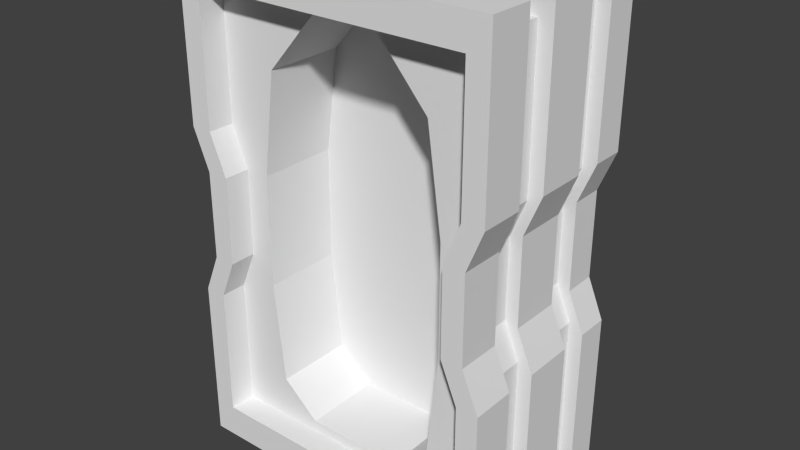 # Source: slot_sam.blend  (saved by Blender 2.69.0; exported with 4.5.12 LTS)
import bpy
from mathutils import Matrix  # noqa: F401  (used for matrix-valued properties, if any)

bpy.ops.wm.read_factory_settings(use_empty=True)
scene = bpy.context.scene
scene.name = 'Scene'

# ---- collections
col_collection_1 = bpy.data.collections.new('Collection 1'); scene.collection.children.link(col_collection_1)

# ---- materials (node trees are filled in below, after node groups)
mat_material = bpy.data.materials.new('Material')
mat_material.alpha_threshold = 0.0
mat_material.use_transparent_shadow = False
mat_material.roughness = 0.5
mat_material.specular_intensity = 0.0
mat_material.line_color = (0.0, 0.0, 0.0, 1.0)

# ---- material node trees

# ---- world
world_world = bpy.data.worlds.new('World'); scene.world = world_world
world_world.color = (0.05088, 0.05088, 0.05088)
world_world.use_sun_shadow = False
world_world.sun_shadow_jitter_overblur = 0.0
world_world.cycles.sampling_method = 'MANUAL'
world_world.cycles.sample_map_resolution = 256

# ---- meshes
me_cube = bpy.data.meshes.new('Cube')
me_cube.from_pydata([(0.9866, 0.5894, -1.788), (0.9866, -0.5894, -1.788), (0.8528, -0.5894, 1.25), (0.8528, 0.5894, 1.25), (0.9866, 0.5894, 1.25), (0.9866, -0.5894, 1.25), (0.8528, -0.5894, -1.788), (0.8528, 0.5894, -1.788), (0.8528, 0.5894, -1.583), (0.9866, 0.5894, -1.583), (0.8528, -0.5894, -1.583), (0.9866, -0.5894, -1.583), (0.8528, 0.5894, 1.056), (0.9866, 0.5894, 1.056), (0.9866, -0.5894, 1.056), (0.8528, -0.5894, 1.056), (0.8528, -0.4259, -1.583), (0.8528, -0.4259, 1.056), (0.7508, 0.5894, 0.001296), (0.8846, 0.5894, 0.001296), (0.8846, -0.5894, 0.001296), (0.7508, -0.5894, 0.001296), (0.7508, -0.4259, 0.001296), (0.7508, 0.5894, -0.5356), (0.8846, 0.5894, -0.5356), (0.8846, -0.5894, -0.5356), (0.7508, -0.5894, -0.5356), (0.7508, -0.4259, -0.5356), (0.8528, 0.5894, 0.2504), (0.9866, 0.5894, 0.2504), (0.9866, -0.5894, 0.2504), (0.8528, -0.5894, 0.2504), (0.8528, -0.4259, 0.2504), (0.8528, 0.5894, -0.7788), (0.9866, 0.5894, -0.7788), (0.9866, -0.5894, -0.7788), (0.8528, -0.5894, -0.7788), (0.8528, -0.4259, -0.7788), (-0.9866, 0.5894, -1.788), (-0.9866, -0.5894, -1.788), (-0.8528, -0.5894, 1.25), (-0.8528, 0.5894, 1.25), (-0.9866, 0.5894, 1.25), (-0.9866, -0.5894, 1.25), (-0.8528, -0.5894, -1.788), (-0.8528, 0.5894, -1.788), (-1.764e-07, 0.5894, -1.788), (0.0, -0.5894, -1.788), (-2.352e-07, 0.5894, 1.25), (5.292e-07, -0.5894, 1.25), (-0.8528, 0.5894, -1.583), (-0.9866, 0.5894, -1.583), (-0.8528, -0.5894, -1.583), (-0.9866, -0.5894, -1.583), (2.131e-08, -0.5894, -1.583), (-1.788e-07, 0.5894, -1.583), (-0.8528, 0.5894, 1.056), (-0.9866, 0.5894, 1.056), (-0.9866, -0.5894, 1.056), (-2.334e-07, 0.5894, 1.056), (-0.8528, -0.5894, 1.056), (5.132e-07, -0.5894, 1.056), (-0.8528, -0.4259, -1.583), (0.0, -0.4259, -1.583), (-0.8528, -0.4259, 1.056), (0.0, -0.4259, 1.056), (-0.7508, 0.5894, 0.001296), (-0.8846, 0.5894, 0.001296), (-0.8846, -0.5894, 0.001296), (0.0, 0.5894, 0.001296), (-0.7508, -0.5894, 0.001296), (-0.7508, -0.4259, 0.001296), (-0.7508, 0.5894, -0.5356), (-0.8846, 0.5894, -0.5356), (-0.8846, -0.5894, -0.5356), (0.0, 0.5894, -0.5356), (-0.7508, -0.5894, -0.5356), (-0.7508, -0.4259, -0.5356), (-0.8528, 0.5894, 0.2504), (-0.9866, 0.5894, 0.2504), (-0.9866, -0.5894, 0.2504), (0.0, 0.5894, 0.2504), (-0.8528, -0.5894, 0.2504), (-0.8528, -0.4259, 0.2504), (-0.8528, 0.5894, -0.7788), (-0.9866, 0.5894, -0.7788), (-0.9866, -0.5894, -0.7788), (0.0, 0.5894, -0.7788), (-0.8528, -0.5894, -0.7788), (-0.8528, -0.4259, -0.7788), (0.9866, -0.3173, -1.788), (0.8528, -0.3173, 1.25), (0.8528, -0.3173, -1.788), (0.9866, -0.3173, 1.25), (-4.645e-08, -0.3173, -1.788), (3.28e-07, -0.3173, 1.25), (0.9866, -0.3173, -1.583), (0.9866, -0.3173, 1.056), (0.8846, -0.3173, 0.001296), (0.8846, -0.3173, -0.5356), (0.9866, -0.3173, 0.2504), (0.9866, -0.3173, -0.7788), (-0.9866, -0.3173, -1.788), (-0.8528, -0.3173, 1.25), (-0.8528, -0.3173, -1.788), (-0.9866, -0.3173, 1.25), (-0.9866, -0.3173, -1.583), (-0.9866, -0.3173, 1.056), (-0.8846, -0.3173, 0.001296), (-0.8846, -0.3173, -0.5356), (-0.9866, -0.3173, 0.2504), (-0.9866, -0.3173, -0.7788), (0.8528, -0.1151, -1.788), (-7.669e-08, -0.1151, -1.788), (-0.8528, -0.1151, -1.788), (0.9866, -0.1151, -1.788), (0.8528, -0.1151, 1.25), (0.9866, -0.1151, 1.25), (1.969e-07, -0.1151, 1.25), (0.9866, -0.1151, -1.583), (0.9866, -0.1151, 1.056), (0.8846, -0.1151, 0.001296), (0.8846, -0.1151, -0.5356), (0.9866, -0.1151, 0.2504), (0.9866, -0.1151, -0.7788), (-0.9866, -0.1151, -1.788), (-0.8528, -0.1151, 1.25), (-0.9866, -0.1151, 1.25), (-0.9866, -0.1151, -1.583), (-0.9866, -0.1151, 1.056), (-0.8846, -0.1151, 0.001296), (-0.8846, -0.1151, -0.5356), (-0.9866, -0.1151, 0.2504), (-0.9866, -0.1151, -0.7788), (0.8528, 0.2051, -1.788), (-1.22e-07, 0.2051, -1.788), (-0.8528, 0.2051, -1.788), (0.9866, 0.2051, -1.788), (0.8528, 0.2051, 1.25), (0.9866, 0.2051, 1.25), (4.794e-10, 0.2051, 1.25), (0.9866, 0.2051, -1.583), (0.9866, 0.2051, 1.056), (0.8846, 0.2051, 0.001296), (0.8846, 0.2051, -0.5356), (0.9866, 0.2051, 0.2504), (0.9866, 0.2051, -0.7788), (-0.9866, 0.2051, -1.788), (-0.8528, 0.2051, 1.25), (-0.9866, 0.2051, 1.25), (-0.9866, 0.2051, -1.583), (-0.9866, 0.2051, 1.056), (-0.8846, 0.2051, 0.001296), (-0.8846, 0.2051, -0.5356), (-0.9866, 0.2051, 0.2504), (-0.9866, 0.2051, -0.7788), (0.8528, 0.3831, -1.788), (-1.456e-07, 0.3831, -1.788), (-0.8528, 0.3831, -1.788), (0.9866, 0.3831, -1.788), (0.8528, 0.3831, 1.25), (0.9866, 0.3831, 1.25), (-1.017e-07, 0.3831, 1.25), (0.9866, 0.3831, -1.583), (0.9866, 0.3831, 1.056), (0.8846, 0.3831, 0.001296), (0.8846, 0.3831, -0.5356), (0.9866, 0.3831, 0.2504), (0.9866, 0.3831, -0.7788), (-0.9866, 0.3831, -1.788), (-0.8528, 0.3831, 1.25), (-0.9866, 0.3831, 1.25), (-0.9866, 0.3831, -1.583), (-0.9866, 0.3831, 1.056), (-0.8846, 0.3831, 0.001296), (-0.8846, 0.3831, -0.5356), (-0.9866, 0.3831, 0.2504), (-0.9866, 0.3831, -0.7788), (0.8991, -0.3167, -1.653), (0.7772, -0.3167, 1.116), (0.7772, -0.3167, -1.653), (0.8991, -0.3167, 1.116), (-4.15e-08, -0.3167, -1.653), (2.997e-07, -0.3167, 1.116), (0.8991, -0.3167, -1.467), (0.8991, -0.3167, 0.9391), (0.8062, -0.3167, -0.02246), (0.8062, -0.3167, -0.5118), (0.8991, -0.3167, 0.2046), (0.8991, -0.3167, -0.7334), (-0.8991, -0.3167, -1.653), (-0.7772, -0.3167, 1.116), (-0.7772, -0.3167, -1.653), (-0.8991, -0.3167, 1.116), (-0.8991, -0.3167, -1.467), (-0.8991, -0.3167, 0.9391), (-0.8062, -0.3167, -0.02246), (-0.8062, -0.3167, -0.5118), (-0.8991, -0.3167, 0.2046), (-0.8991, -0.3167, -0.7334), (0.7772, -0.1157, -1.653), (-6.907e-08, -0.1157, -1.653), (-0.7772, -0.1157, -1.653), (0.8991, -0.1157, -1.653), (0.7772, -0.1157, 1.116), (0.8991, -0.1157, 1.116), (1.803e-07, -0.1157, 1.116), (0.8991, -0.1157, -1.467), (0.8991, -0.1157, 0.9391), (0.8062, -0.1157, -0.02246), (0.8062, -0.1157, -0.5118), (0.8991, -0.1157, 0.2046), (0.8991, -0.1157, -0.7334), (-0.8991, -0.1157, -1.653), (-0.7772, -0.1157, 1.116), (-0.8991, -0.1157, 1.116), (-0.8991, -0.1157, -1.467), (-0.8991, -0.1157, 0.9391), (-0.8062, -0.1157, -0.02246), (-0.8062, -0.1157, -0.5118), (-0.8991, -0.1157, 0.2046), (-0.8991, -0.1157, -0.7334), (0.7773, 0.2051, -1.653), (-1.146e-07, 0.2051, -1.653), (-0.7773, 0.2051, -1.653), (0.8993, 0.2051, -1.653), (0.7773, 0.2051, 1.116), (0.8993, 0.2051, 1.116), (-2.932e-09, 0.2051, 1.116), (0.8993, 0.2051, -1.467), (0.8993, 0.2051, 0.9393), (0.8063, 0.2051, -0.02242), (0.8063, 0.2051, -0.5118), (0.8993, 0.2051, 0.2047), (0.8993, 0.2051, -0.7335), (-0.8993, 0.2051, -1.653), (-0.7773, 0.2051, 1.116), (-0.8993, 0.2051, 1.116), (-0.8993, 0.2051, -1.467), (-0.8993, 0.2051, 0.9393), (-0.8063, 0.2051, -0.02242), (-0.8063, 0.2051, -0.5118), (-0.8993, 0.2051, 0.2047), (-0.8993, 0.2051, -0.7335), (0.7773, 0.3831, -1.653), (-1.361e-07, 0.3831, -1.653), (-0.7773, 0.3831, -1.653), (0.8993, 0.3831, -1.653), (0.7773, 0.3831, 1.116), (0.8993, 0.3831, 1.116), (-9.603e-08, 0.3831, 1.116), (0.8993, 0.3831, -1.467), (0.8993, 0.3831, 0.9393), (0.8063, 0.3831, -0.02242), (0.8063, 0.3831, -0.5118), (0.8993, 0.3831, 0.2047), (0.8993, 0.3831, -0.7335), (-0.8993, 0.3831, -1.653), (-0.7773, 0.3831, 1.116), (-0.8993, 0.3831, 1.116), (-0.8993, 0.3831, -1.467), (-0.8993, 0.3831, 0.9393), (-0.8063, 0.3831, -0.02242), (-0.8063, 0.3831, -0.5118), (-0.8993, 0.3831, 0.2047), (-0.8993, 0.3831, -0.7335), (0.5713, -0.4259, -1.583), (0.554, -0.4259, 1.056), (0.6123, -0.4259, 0.001296), (0.6118, -0.4259, -0.6917), (0.5236, -0.4259, 0.6322), (0.5414, -0.4259, -1.318), (-0.5629, -0.4259, -1.583), (-0.5461, -0.4259, 1.056), (-0.5999, -0.4259, 0.001296), (-0.5996, -0.4259, -0.6917), (-0.5159, -0.4259, 0.6322), (-0.5333, -0.4259, -1.318), (0.3117, -0.4259, -1.515), (-0.3033, -0.4259, -1.515), (0.2037, -0.4259, 0.997), (-0.1959, -0.4259, 0.997), (0.004229, -0.4259, -1.515), (0.003887, -0.4259, 0.997), (2.262e-18, 0.07111, 0.001296), (0.0001139, 0.07111, -0.6917), (0.000144, 0.07111, 0.6322), (0.0004026, 0.07111, -1.318), (0.6123, 0.07111, 0.001296), (0.6118, 0.07111, -0.6917), (0.5236, 0.07111, 0.6322), (0.5414, 0.07111, -1.318), (-0.5999, 0.07111, 0.001296), (-0.5996, 0.07111, -0.6917), (-0.5159, 0.07111, 0.6322), (-0.5333, 0.07111, -1.318), (0.3117, 0.07111, -1.515), (-0.3033, 0.07111, -1.515), (0.2037, 0.07111, 0.997), (-0.1959, 0.07111, 0.997), (0.004229, 0.07111, -1.515), (0.003887, 0.07111, 0.997)], [], [(34, 9, 8, 33), (9, 0, 7, 8), (97, 93, 5, 14), (14, 5, 2, 15), (93, 91, 2, 5), (90, 1, 6, 92), (92, 6, 47, 94), (91, 95, 49, 2), (15, 2, 49, 61), (8, 7, 46, 55), (90, 96, 11, 1), (1, 11, 10, 6), (6, 10, 54, 47), (33, 8, 55, 87), (4, 13, 12, 3), (100, 97, 14, 30), (30, 14, 15, 31), (15, 61, 65, 267, 17), (3, 12, 59, 48), (267, 65, 283, 280), (31, 15, 17, 32), (54, 10, 16, 266, 63), (29, 19, 18, 28), (28, 18, 69, 81), (99, 98, 20, 25), (25, 20, 21, 26), (269, 268, 288, 289), (26, 21, 22, 27), (19, 24, 23, 18), (18, 23, 75, 69), (101, 99, 25, 35), (35, 25, 26, 36), (278, 271, 291, 296), (36, 26, 27, 37), (98, 100, 30, 20), (20, 30, 31, 21), (283, 281, 299, 301), (21, 31, 32, 22), (13, 29, 28, 12), (12, 28, 81, 59), (24, 34, 33, 23), (23, 33, 87, 75), (96, 101, 35, 11), (11, 35, 36, 10), (266, 278, 282, 63), (10, 36, 37, 16), (85, 84, 50, 51), (51, 50, 45, 38), (107, 58, 43, 105), (58, 60, 40, 43), (105, 43, 40, 103), (102, 104, 44, 39), (104, 94, 47, 44), (103, 40, 49, 95), (60, 61, 49, 40), (50, 55, 46, 45), (102, 39, 53, 106), (39, 44, 52, 53), (44, 47, 54, 52), (84, 87, 55, 50), (42, 41, 56, 57), (110, 80, 58, 107), (80, 82, 60, 58), (60, 64, 273, 65, 61), (41, 48, 59, 56), (273, 281, 283, 65), (82, 83, 64, 60), (54, 63, 272, 62, 52), (79, 78, 66, 67), (78, 81, 69, 66), (109, 74, 68, 108), (74, 76, 70, 68), (282, 278, 296, 300), (76, 77, 71, 70), (67, 66, 72, 73), (66, 69, 75, 72), (111, 86, 74, 109), (86, 88, 76, 74), (271, 269, 289, 291), (88, 89, 77, 76), (108, 68, 80, 110), (68, 70, 82, 80), (274, 275, 293, 292), (70, 71, 83, 82), (57, 56, 78, 79), (56, 59, 81, 78), (73, 72, 84, 85), (72, 75, 87, 84), (106, 53, 86, 111), (53, 52, 88, 86), (272, 63, 282, 279), (52, 62, 89, 88), (115, 119, 207, 203), (120, 117, 205, 208), (101, 96, 184, 189), (129, 132, 220, 217), (96, 90, 178, 184), (126, 127, 215, 214), (122, 121, 209, 210), (93, 97, 185, 181), (110, 107, 195, 198), (105, 103, 191, 193), (112, 115, 203, 200), (131, 133, 221, 219), (98, 99, 187, 186), (114, 113, 201, 202), (111, 109, 197, 199), (121, 123, 211, 209), (90, 92, 180, 178), (116, 118, 206, 204), (94, 104, 192, 182), (133, 128, 216, 221), (100, 98, 186, 188), (128, 125, 213, 216), (142, 139, 117, 120), (139, 138, 116, 117), (137, 115, 112, 134), (134, 112, 113, 135), (138, 140, 118, 116), (137, 141, 119, 115), (145, 142, 120, 123), (144, 143, 121, 122), (146, 144, 122, 124), (143, 145, 123, 121), (141, 146, 124, 119), (151, 129, 127, 149), (149, 127, 126, 148), (147, 136, 114, 125), (136, 135, 113, 114), (148, 126, 118, 140), (147, 125, 128, 150), (154, 132, 129, 151), (153, 131, 130, 152), (155, 133, 131, 153), (152, 130, 132, 154), (150, 128, 133, 155), (162, 170, 258, 250), (152, 154, 242, 240), (163, 168, 256, 251), (134, 135, 223, 222), (159, 163, 251, 247), (148, 140, 228, 236), (164, 161, 249, 252), (146, 141, 229, 234), (173, 176, 264, 261), (141, 137, 225, 229), (170, 171, 259, 258), (139, 142, 230, 227), (154, 151, 239, 242), (166, 165, 253, 254), (149, 148, 236, 237), (156, 159, 247, 244), (175, 177, 265, 263), (143, 144, 232, 231), (158, 157, 245, 246), (165, 167, 255, 253), (137, 134, 222, 225), (155, 153, 241, 243), (13, 4, 161, 164), (4, 3, 160, 161), (0, 159, 156, 7), (7, 156, 157, 46), (3, 48, 162, 160), (0, 9, 163, 159), (29, 13, 164, 167), (24, 19, 165, 166), (34, 24, 166, 168), (19, 29, 167, 165), (9, 34, 168, 163), (57, 173, 171, 42), (42, 171, 170, 41), (38, 45, 158, 169), (45, 46, 157, 158), (41, 170, 162, 48), (38, 169, 172, 51), (79, 176, 173, 57), (73, 175, 174, 67), (85, 177, 175, 73), (67, 174, 176, 79), (51, 172, 177, 85), (208, 205, 181, 185), (205, 204, 179, 181), (203, 178, 180, 200), (200, 180, 182, 201), (204, 206, 183, 179), (203, 207, 184, 178), (211, 208, 185, 188), (210, 209, 186, 187), (212, 210, 187, 189), (209, 211, 188, 186), (207, 212, 189, 184), (217, 195, 193, 215), (215, 193, 191, 214), (213, 202, 192, 190), (202, 201, 182, 192), (214, 191, 183, 206), (213, 190, 194, 216), (220, 198, 195, 217), (219, 197, 196, 218), (221, 199, 197, 219), (218, 196, 198, 220), (216, 194, 199, 221), (103, 95, 183, 191), (119, 124, 212, 207), (108, 110, 198, 196), (92, 94, 182, 180), (118, 126, 214, 206), (99, 101, 189, 187), (132, 130, 218, 220), (104, 102, 190, 192), (113, 112, 200, 201), (109, 108, 196, 197), (91, 93, 181, 179), (124, 122, 210, 212), (125, 114, 202, 213), (97, 100, 188, 185), (130, 131, 219, 218), (117, 116, 204, 205), (107, 105, 193, 195), (123, 120, 208, 211), (102, 106, 194, 190), (106, 111, 199, 194), (95, 91, 179, 183), (127, 129, 217, 215), (252, 249, 227, 230), (249, 248, 226, 227), (247, 225, 222, 244), (244, 222, 223, 245), (248, 250, 228, 226), (247, 251, 229, 225), (255, 252, 230, 233), (254, 253, 231, 232), (256, 254, 232, 234), (253, 255, 233, 231), (251, 256, 234, 229), (261, 239, 237, 259), (259, 237, 236, 258), (257, 246, 224, 235), (246, 245, 223, 224), (258, 236, 228, 250), (257, 235, 238, 260), (264, 242, 239, 261), (263, 241, 240, 262), (265, 243, 241, 263), (262, 240, 242, 264), (260, 238, 243, 265), (144, 146, 234, 232), (176, 174, 262, 264), (157, 156, 244, 245), (136, 147, 235, 224), (153, 152, 240, 241), (138, 139, 227, 226), (168, 166, 254, 256), (169, 158, 246, 257), (142, 145, 233, 230), (174, 175, 263, 262), (151, 149, 237, 239), (161, 160, 248, 249), (167, 164, 252, 255), (147, 150, 238, 235), (171, 173, 261, 259), (150, 155, 243, 238), (140, 138, 226, 228), (172, 169, 257, 260), (145, 143, 231, 233), (177, 172, 260, 265), (135, 136, 224, 223), (160, 162, 250, 248), (32, 17, 267, 280, 270), (27, 22, 268, 269), (37, 27, 269, 271), (22, 32, 270, 268), (16, 37, 271, 278, 266), (83, 276, 281, 273, 64), (77, 275, 274, 71), (89, 277, 275, 77), (71, 274, 276, 83), (62, 272, 279, 277, 89), (280, 283, 301, 298), (268, 270, 290, 288), (275, 277, 295, 293), (279, 282, 300, 297), (289, 288, 284, 285), (291, 289, 285, 287), (288, 290, 286, 284), (293, 285, 284, 292), (295, 287, 285, 293), (292, 284, 286, 294), (295, 297, 300, 287), (300, 296, 291, 287), (294, 286, 301, 299), (301, 286, 290, 298), (281, 276, 294, 299), (277, 279, 297, 295), (270, 280, 298, 290), (276, 274, 292, 294)])
_uv = me_cube.uv_layers.new(name='UVMap')
_uv.uv.foreach_set('vector', [0.1175, 0.9396, 0.04263, 0.9396, 0.04263, 0.9271, 0.1175, 0.9271, 0.04263, 0.9396, 0.02358, 0.9396, 0.02358, 0.9271, 0.04263, 0.9271, 0.7296, 0.1484, 0.7296, 0.1304, 0.7549, 0.1304, 0.7549, 0.1484, 0.5566, 0.9232, 0.5566, 0.9412, 0.5442, 0.9412, 0.5442, 0.9232, 0.7296, 0.1304, 0.7296, 0.1179, 0.7549, 0.1179, 0.7549, 0.1304, 0.7294, 0.4168, 0.7548, 0.4168, 0.7548, 0.4292, 0.7294, 0.4292, 0.7294, 0.4292, 0.7548, 0.4292, 0.7548, 0.5086, 0.7294, 0.5086, 0.7296, 0.1179, 0.7296, 0.03859, 0.7549, 0.0386, 0.7549, 0.1179, 0.5442, 0.9232, 0.5442, 0.9412, 0.4648, 0.9412, 0.4648, 0.9232, 0.04263, 0.9271, 0.02358, 0.9271, 0.02358, 0.8477, 0.04263, 0.8477, 0.7294, 0.4168, 0.7295, 0.3977, 0.7548, 0.3977, 0.7548, 0.4168, 0.5566, 0.6584, 0.5566, 0.6774, 0.5442, 0.6774, 0.5442, 0.6584, 0.5442, 0.6584, 0.5442, 0.6774, 0.4648, 0.6774, 0.4648, 0.6584, 0.1175, 0.9271, 0.04263, 0.9271, 0.04263, 0.8477, 0.1175, 0.8477, 0.3064, 0.9396, 0.2884, 0.9396, 0.2884, 0.9271, 0.3064, 0.9271, 0.7295, 0.2233, 0.7296, 0.1484, 0.7549, 0.1484, 0.7548, 0.2233, 0.5566, 0.8481, 0.5566, 0.9232, 0.5442, 0.9232, 0.5442, 0.8481, 0.9845, 0.7777, 0.9846, 0.8571, 0.9694, 0.8571, 0.9693, 0.8055, 0.9693, 0.7777, 0.3064, 0.9271, 0.2884, 0.9271, 0.2884, 0.8477, 0.3064, 0.8477, 0.1475, 0.4988, 0.09592, 0.4988, 0.09628, 0.4933, 0.1149, 0.4933, 0.9845, 0.7027, 0.9845, 0.7777, 0.9693, 0.7777, 0.9693, 0.7027, 0.9844, 0.4488, 0.9844, 0.5282, 0.9692, 0.5282, 0.9692, 0.502, 0.9692, 0.4488, 0.2134, 0.9396, 0.1902, 0.9301, 0.1902, 0.9176, 0.2134, 0.9271, 0.2134, 0.9271, 0.1902, 0.9176, 0.1902, 0.8477, 0.2134, 0.8477, 0.7295, 0.2983, 0.7295, 0.2484, 0.7548, 0.2484, 0.7548, 0.2983, 0.5471, 0.775, 0.5471, 0.8249, 0.5347, 0.8249, 0.5347, 0.775, 0.6622, 0.2215, 0.6622, 0.157, 0.7084, 0.157, 0.7084, 0.2215, 0.9845, 0.6277, 0.9845, 0.6776, 0.9693, 0.6776, 0.9693, 0.6277, 0.1902, 0.9301, 0.1402, 0.9301, 0.1402, 0.9176, 0.1902, 0.9176, 0.1902, 0.9176, 0.1402, 0.9176, 0.1402, 0.8477, 0.1902, 0.8477, 0.7295, 0.3229, 0.7295, 0.2983, 0.7548, 0.2983, 0.7548, 0.3229, 0.5566, 0.7523, 0.5471, 0.775, 0.5347, 0.775, 0.5442, 0.7523, 0.6622, 0.3083, 0.6622, 0.2802, 0.7084, 0.2802, 0.7084, 0.3083, 0.9845, 0.6031, 0.9845, 0.6277, 0.9693, 0.6277, 0.9692, 0.6031, 0.7295, 0.2484, 0.7295, 0.2233, 0.7548, 0.2233, 0.7548, 0.2484, 0.5471, 0.8249, 0.5566, 0.8481, 0.5442, 0.8481, 0.5347, 0.8249, 0.6622, 0.64, 0.6622, 0.6214, 0.7084, 0.6214, 0.7084, 0.64, 0.9845, 0.6776, 0.9845, 0.7027, 0.9693, 0.7027, 0.9693, 0.6776, 0.2884, 0.9396, 0.2134, 0.9396, 0.2134, 0.9271, 0.2884, 0.9271, 0.2884, 0.9271, 0.2134, 0.9271, 0.2134, 0.8477, 0.2884, 0.8477, 0.1402, 0.9301, 0.1175, 0.9396, 0.1175, 0.9271, 0.1402, 0.9176, 0.1402, 0.9176, 0.1175, 0.9271, 0.1175, 0.8477, 0.1402, 0.8477, 0.7295, 0.3977, 0.7295, 0.3229, 0.7548, 0.3229, 0.7548, 0.3977, 0.5566, 0.6774, 0.5566, 0.7523, 0.5442, 0.7523, 0.5442, 0.6774, 0.1491, 0.253, 0.1249, 0.2594, 0.09631, 0.2594, 0.09592, 0.253, 0.9844, 0.5282, 0.9845, 0.6031, 0.9692, 0.6031, 0.9692, 0.5282, 0.1175, 0.7559, 0.1175, 0.7683, 0.04262, 0.7683, 0.04262, 0.7559, 0.04262, 0.7559, 0.04262, 0.7683, 0.02358, 0.7683, 0.02358, 0.7559, 0.7295, 0.8692, 0.7549, 0.8692, 0.7549, 0.8873, 0.7295, 0.8873, 0.3729, 0.9232, 0.3854, 0.9232, 0.3854, 0.9412, 0.3729, 0.9412, 0.7295, 0.8873, 0.7549, 0.8873, 0.7549, 0.8997, 0.7295, 0.8998, 0.7294, 0.6004, 0.7294, 0.588, 0.7548, 0.588, 0.7548, 0.6004, 0.7294, 0.588, 0.7294, 0.5086, 0.7548, 0.5086, 0.7548, 0.588, 0.7295, 0.8998, 0.7549, 0.8997, 0.7549, 0.9792, 0.7296, 0.9792, 0.3854, 0.9232, 0.4648, 0.9232, 0.4648, 0.9412, 0.3854, 0.9412, 0.04262, 0.7683, 0.04263, 0.8477, 0.02358, 0.8477, 0.02358, 0.7683, 0.7294, 0.6004, 0.7548, 0.6004, 0.7548, 0.6195, 0.7294, 0.6195, 0.3729, 0.6584, 0.3854, 0.6584, 0.3854, 0.6774, 0.3729, 0.6774, 0.3854, 0.6584, 0.4648, 0.6584, 0.4648, 0.6774, 0.3854, 0.6774, 0.1175, 0.7683, 0.1175, 0.8477, 0.04263, 0.8477, 0.04262, 0.7683, 0.3064, 0.7559, 0.3064, 0.7683, 0.2884, 0.7683, 0.2884, 0.7559, 0.7295, 0.7941, 0.7548, 0.7941, 0.7549, 0.8692, 0.7295, 0.8692, 0.3729, 0.8481, 0.3854, 0.8481, 0.3854, 0.9232, 0.3729, 0.9232, 0.9846, 0.1198, 0.9693, 0.1198, 0.9693, 0.09125, 0.9694, 0.0404, 0.9846, 0.04041, 0.3064, 0.7683, 0.3064, 0.8477, 0.2884, 0.8477, 0.2884, 0.7683, 0.04507, 0.4988, 0.07767, 0.4933, 0.09628, 0.4933, 0.09592, 0.4988, 0.9845, 0.1949, 0.9693, 0.1948, 0.9693, 0.1198, 0.9846, 0.1198, 0.9844, 0.4488, 0.9692, 0.4488, 0.9692, 0.3964, 0.9692, 0.3694, 0.9845, 0.3694, 0.2134, 0.7559, 0.2134, 0.7683, 0.1902, 0.7778, 0.1902, 0.7653, 0.2134, 0.7683, 0.2134, 0.8477, 0.1902, 0.8477, 0.1902, 0.7778, 0.7294, 0.719, 0.7548, 0.719, 0.7548, 0.769, 0.7295, 0.769, 0.3824, 0.775, 0.3949, 0.775, 0.3949, 0.8249, 0.3824, 0.8249, 0.6622, 0.337, 0.6622, 0.3083, 0.7084, 0.3083, 0.7084, 0.337, 0.9845, 0.2699, 0.9693, 0.2699, 0.9693, 0.2199, 0.9845, 0.2199, 0.1902, 0.7653, 0.1902, 0.7778, 0.1402, 0.7778, 0.1402, 0.7654, 0.1902, 0.7778, 0.1902, 0.8477, 0.1402, 0.8477, 0.1402, 0.7778, 0.7294, 0.6945, 0.7548, 0.6944, 0.7548, 0.719, 0.7294, 0.719, 0.3729, 0.7523, 0.3854, 0.7523, 0.3949, 0.775, 0.3824, 0.775, 0.6622, 0.2802, 0.6622, 0.2215, 0.7084, 0.2215, 0.7084, 0.2802, 0.9845, 0.2945, 0.9693, 0.2945, 0.9693, 0.2699, 0.9845, 0.2699, 0.7295, 0.769, 0.7548, 0.769, 0.7548, 0.7941, 0.7295, 0.7941, 0.3824, 0.8249, 0.3949, 0.8249, 0.3854, 0.8481, 0.3729, 0.8481, 0.6622, 0.517, 0.6622, 0.4525, 0.7084, 0.4525, 0.7084, 0.517, 0.9845, 0.2199, 0.9693, 0.2199, 0.9693, 0.1948, 0.9845, 0.1949, 0.2884, 0.7559, 0.2884, 0.7683, 0.2134, 0.7683, 0.2134, 0.7559, 0.2884, 0.7683, 0.2884, 0.8477, 0.2134, 0.8477, 0.2134, 0.7683, 0.1402, 0.7654, 0.1402, 0.7778, 0.1175, 0.7683, 0.1175, 0.7559, 0.1402, 0.7778, 0.1402, 0.8477, 0.1175, 0.8477, 0.1175, 0.7683, 0.7294, 0.6195, 0.7548, 0.6195, 0.7548, 0.6944, 0.7294, 0.6945, 0.3729, 0.6774, 0.3854, 0.6774, 0.3854, 0.7523, 0.3729, 0.7523, 0.04351, 0.253, 0.09592, 0.253, 0.09631, 0.2594, 0.06768, 0.2594, 0.9845, 0.3694, 0.9692, 0.3694, 0.9693, 0.2945, 0.9845, 0.2945, 0.01298, 0.03734, 0.03202, 0.03734, 0.04289, 0.04548, 0.02553, 0.04548, 0.2778, 0.03734, 0.2958, 0.03734, 0.2833, 0.04548, 0.2669, 0.04548, 0.2138, 0.53, 0.2887, 0.53, 0.2778, 0.5381, 0.2096, 0.5381, 0.2778, 0.221, 0.2028, 0.221, 0.1985, 0.2129, 0.2669, 0.2129, 0.2887, 0.53, 0.3077, 0.53, 0.2952, 0.5381, 0.2778, 0.5381, 0.2958, 0.2086, 0.2958, 0.221, 0.2833, 0.2129, 0.2833, 0.2015, 0.1296, 0.04683, 0.1796, 0.04683, 0.1774, 0.05413, 0.1318, 0.05413, 0.0249, 0.53, 0.04293, 0.53, 0.05385, 0.5381, 0.03742, 0.5381, 0.118, 0.7137, 0.04294, 0.7137, 0.05385, 0.7055, 0.1222, 0.7055, 0.02491, 0.7137, 0.02491, 0.7012, 0.03742, 0.6942, 0.03742, 0.7055, 0.01298, 0.04979, 0.01298, 0.03734, 0.02553, 0.04548, 0.02553, 0.05683, 0.1296, 0.2115, 0.1069, 0.221, 0.1112, 0.2129, 0.1318, 0.2042, 0.1412, 0.5395, 0.1911, 0.5395, 0.1889, 0.5468, 0.1434, 0.5468, 0.01298, 0.2086, 0.01298, 0.1292, 0.02553, 0.1292, 0.02553, 0.2015, 0.2138, 0.7137, 0.1911, 0.7042, 0.1889, 0.6969, 0.2096, 0.7055, 0.1796, 0.04683, 0.2028, 0.03734, 0.1985, 0.04548, 0.1774, 0.05413, 0.3077, 0.53, 0.3077, 0.5424, 0.2952, 0.5495, 0.2952, 0.5381, 0.2958, 0.04979, 0.2958, 0.1292, 0.2833, 0.1292, 0.2833, 0.05683, 0.3077, 0.6218, 0.3077, 0.7012, 0.2952, 0.6942, 0.2952, 0.6218, 0.1069, 0.221, 0.03203, 0.221, 0.04289, 0.2129, 0.1112, 0.2129, 0.118, 0.53, 0.1412, 0.5395, 0.1434, 0.5468, 0.1222, 0.5381, 0.03203, 0.221, 0.01298, 0.221, 0.02553, 0.2129, 0.04289, 0.2129, 0.773, 0.1485, 0.773, 0.1305, 0.8028, 0.1305, 0.8028, 0.1485, 0.773, 0.1305, 0.773, 0.118, 0.8028, 0.118, 0.8028, 0.1305, 0.773, 0.4172, 0.8028, 0.4172, 0.8028, 0.4297, 0.773, 0.4297, 0.773, 0.4297, 0.8028, 0.4297, 0.8028, 0.5091, 0.773, 0.5091, 0.773, 0.118, 0.773, 0.0386, 0.8028, 0.0386, 0.8028, 0.118, 0.773, 0.4172, 0.773, 0.3982, 0.8028, 0.3982, 0.8028, 0.4172, 0.773, 0.2236, 0.773, 0.1485, 0.8028, 0.1485, 0.8028, 0.2236, 0.773, 0.2987, 0.773, 0.2487, 0.8028, 0.2487, 0.8028, 0.2987, 0.773, 0.3232, 0.773, 0.2987, 0.8028, 0.2987, 0.8028, 0.3232, 0.773, 0.2487, 0.773, 0.2236, 0.8028, 0.2236, 0.8028, 0.2487, 0.773, 0.3982, 0.773, 0.3232, 0.8028, 0.3232, 0.8028, 0.3982, 0.773, 0.8694, 0.8028, 0.8694, 0.8028, 0.8874, 0.773, 0.8874, 0.773, 0.8874, 0.8028, 0.8874, 0.8028, 0.8999, 0.773, 0.8999, 0.773, 0.601, 0.773, 0.5885, 0.8028, 0.5885, 0.8028, 0.601, 0.773, 0.5885, 0.773, 0.5091, 0.8028, 0.5091, 0.8028, 0.5885, 0.773, 0.8999, 0.8028, 0.8999, 0.8028, 0.9792, 0.773, 0.9792, 0.773, 0.601, 0.8028, 0.601, 0.8028, 0.62, 0.773, 0.62, 0.773, 0.7944, 0.8028, 0.7944, 0.8028, 0.8694, 0.773, 0.8694, 0.773, 0.7194, 0.8028, 0.7194, 0.8028, 0.7694, 0.773, 0.7694, 0.773, 0.6949, 0.8028, 0.6949, 0.8028, 0.7194, 0.773, 0.7194, 0.773, 0.7694, 0.8028, 0.7694, 0.8028, 0.7944, 0.773, 0.7944, 0.773, 0.62, 0.8028, 0.62, 0.8028, 0.6949, 0.773, 0.6949, 0.4681, 0.6188, 0.3887, 0.6188, 0.3957, 0.6064, 0.4681, 0.6064, 0.4916, 0.04918, 0.5148, 0.03969, 0.5105, 0.04782, 0.4894, 0.05647, 0.5599, 0.355, 0.5599, 0.43, 0.5518, 0.4342, 0.5518, 0.3659, 0.325, 0.2109, 0.325, 0.1315, 0.3375, 0.1315, 0.3375, 0.2039, 0.5599, 0.336, 0.5599, 0.355, 0.5518, 0.3659, 0.5518, 0.3485, 0.6078, 0.05215, 0.6078, 0.1315, 0.5953, 0.1315, 0.5953, 0.05917, 0.5599, 0.6008, 0.5599, 0.6188, 0.5518, 0.6064, 0.5518, 0.5899, 0.4189, 0.2234, 0.344, 0.2234, 0.3549, 0.2153, 0.4232, 0.2153, 0.3762, 0.6008, 0.3762, 0.5258, 0.3843, 0.5215, 0.3843, 0.5899, 0.344, 0.2234, 0.325, 0.2234, 0.3375, 0.2153, 0.3549, 0.2153, 0.3887, 0.6188, 0.3762, 0.6188, 0.3843, 0.6064, 0.3957, 0.6064, 0.6078, 0.2234, 0.5898, 0.2234, 0.5789, 0.2153, 0.5953, 0.2153, 0.5148, 0.03969, 0.5898, 0.03969, 0.5789, 0.04782, 0.5105, 0.04782, 0.5504, 0.4526, 0.5504, 0.5026, 0.5431, 0.5004, 0.5431, 0.4548, 0.6078, 0.03969, 0.6078, 0.05215, 0.5953, 0.05917, 0.5953, 0.04782, 0.5474, 0.336, 0.5599, 0.336, 0.5518, 0.3485, 0.5404, 0.3485, 0.3857, 0.4526, 0.3762, 0.43, 0.3843, 0.4342, 0.393, 0.4548, 0.4916, 0.2139, 0.4416, 0.2139, 0.4438, 0.2066, 0.4894, 0.2066, 0.3887, 0.336, 0.4681, 0.336, 0.4681, 0.3485, 0.3957, 0.3485, 0.5504, 0.5026, 0.5599, 0.5258, 0.5518, 0.5215, 0.5431, 0.5004, 0.325, 0.2234, 0.325, 0.2109, 0.3375, 0.2039, 0.3375, 0.2153, 0.4189, 0.03969, 0.4416, 0.04918, 0.4438, 0.05647, 0.4232, 0.04782, 0.8556, 0.8713, 0.8556, 0.8893, 0.8364, 0.8893, 0.8364, 0.8713, 0.8556, 0.8893, 0.8556, 0.9017, 0.8364, 0.9018, 0.8364, 0.8893, 0.8555, 0.6029, 0.8363, 0.6029, 0.8363, 0.5905, 0.8555, 0.5905, 0.8555, 0.5905, 0.8363, 0.5905, 0.8363, 0.511, 0.8555, 0.511, 0.8556, 0.9017, 0.8556, 0.981, 0.8364, 0.981, 0.8364, 0.9018, 0.8555, 0.6029, 0.8555, 0.622, 0.8363, 0.622, 0.8363, 0.6029, 0.8556, 0.7964, 0.8556, 0.8713, 0.8364, 0.8713, 0.8364, 0.7964, 0.8555, 0.7214, 0.8556, 0.7713, 0.8364, 0.7713, 0.8363, 0.7214, 0.8555, 0.6969, 0.8555, 0.7214, 0.8363, 0.7214, 0.8363, 0.6969, 0.8556, 0.7713, 0.8556, 0.7964, 0.8364, 0.7964, 0.8364, 0.7713, 0.8555, 0.622, 0.8555, 0.6969, 0.8363, 0.6969, 0.8363, 0.622, 0.8556, 0.1503, 0.8364, 0.1503, 0.8364, 0.1323, 0.8556, 0.1323, 0.8556, 0.1323, 0.8364, 0.1323, 0.8364, 0.1198, 0.8556, 0.1198, 0.8555, 0.4191, 0.8555, 0.4316, 0.8363, 0.4316, 0.8363, 0.4191, 0.8555, 0.4316, 0.8555, 0.511, 0.8363, 0.511, 0.8363, 0.4316, 0.8556, 0.1198, 0.8364, 0.1198, 0.8364, 0.0404, 0.8556, 0.0404, 0.8555, 0.4191, 0.8363, 0.4191, 0.8363, 0.4001, 0.8555, 0.4001, 0.8556, 0.2254, 0.8363, 0.2254, 0.8364, 0.1503, 0.8556, 0.1503, 0.8555, 0.3005, 0.8363, 0.3005, 0.8363, 0.2505, 0.8556, 0.2505, 0.8555, 0.3251, 0.8363, 0.3251, 0.8363, 0.3005, 0.8555, 0.3005, 0.8556, 0.2505, 0.8363, 0.2505, 0.8363, 0.2254, 0.8556, 0.2254, 0.8555, 0.4001, 0.8363, 0.4001, 0.8363, 0.3251, 0.8555, 0.3251, 0.9025, 0.7977, 0.9025, 0.8141, 0.8838, 0.8141, 0.8838, 0.7977, 0.9025, 0.8141, 0.9025, 0.8255, 0.8838, 0.8254, 0.8838, 0.8141, 0.9027, 0.5532, 0.884, 0.5532, 0.884, 0.5418, 0.9027, 0.5418, 0.9027, 0.5418, 0.884, 0.5418, 0.884, 0.4695, 0.9027, 0.4695, 0.9025, 0.8255, 0.9025, 0.8977, 0.8838, 0.8977, 0.8838, 0.8254, 0.9027, 0.5532, 0.9027, 0.5705, 0.884, 0.5705, 0.884, 0.5532, 0.9026, 0.7294, 0.9025, 0.7977, 0.8838, 0.7977, 0.8839, 0.7294, 0.9026, 0.6611, 0.9026, 0.7066, 0.8839, 0.7066, 0.8839, 0.6611, 0.9026, 0.6388, 0.9026, 0.6611, 0.8839, 0.6611, 0.8839, 0.6388, 0.9026, 0.7066, 0.9026, 0.7294, 0.8839, 0.7294, 0.8839, 0.7066, 0.9027, 0.5705, 0.9026, 0.6388, 0.8839, 0.6388, 0.884, 0.5705, 0.9027, 0.1407, 0.8839, 0.1407, 0.8839, 0.1242, 0.9027, 0.1242, 0.9027, 0.1242, 0.8839, 0.1242, 0.8839, 0.1128, 0.9027, 0.1128, 0.9027, 0.3857, 0.9027, 0.3971, 0.884, 0.3971, 0.884, 0.3857, 0.9027, 0.3971, 0.9027, 0.4695, 0.884, 0.4695, 0.884, 0.3971, 0.9027, 0.1128, 0.8839, 0.1128, 0.8839, 0.0404, 0.9027, 0.0404, 0.9027, 0.3857, 0.884, 0.3857, 0.884, 0.3683, 0.9027, 0.3683, 0.9027, 0.2091, 0.8839, 0.2091, 0.8839, 0.1407, 0.9027, 0.1407, 0.9027, 0.2776, 0.884, 0.2776, 0.8839, 0.232, 0.9027, 0.232, 0.9027, 0.3, 0.884, 0.3, 0.884, 0.2776, 0.9027, 0.2776, 0.9027, 0.232, 0.8839, 0.232, 0.8839, 0.2091, 0.9027, 0.2091, 0.9027, 0.3683, 0.884, 0.3683, 0.884, 0.3, 0.9027, 0.3, 0.02491, 0.7012, 0.0249, 0.6218, 0.03742, 0.6218, 0.03742, 0.6942, 0.03202, 0.03734, 0.1069, 0.03734, 0.1112, 0.04548, 0.04289, 0.04548, 0.1412, 0.7042, 0.118, 0.7137, 0.1222, 0.7055, 0.1434, 0.6969, 0.3077, 0.5424, 0.3077, 0.6218, 0.2952, 0.6218, 0.2952, 0.5495, 0.2958, 0.1292, 0.2958, 0.2086, 0.2833, 0.2015, 0.2833, 0.1292, 0.1911, 0.5395, 0.2138, 0.53, 0.2096, 0.5381, 0.1889, 0.5468, 0.2028, 0.221, 0.1796, 0.2115, 0.1774, 0.2042, 0.1985, 0.2129, 0.3077, 0.7012, 0.3077, 0.7137, 0.2952, 0.7055, 0.2952, 0.6942, 0.01298, 0.1292, 0.01298, 0.04979, 0.02553, 0.05683, 0.02553, 0.1292, 0.1911, 0.7042, 0.1412, 0.7042, 0.1434, 0.6969, 0.1889, 0.6969, 0.0249, 0.5424, 0.0249, 0.53, 0.03742, 0.5381, 0.03742, 0.5495, 0.1069, 0.03734, 0.1296, 0.04683, 0.1318, 0.05413, 0.1112, 0.04548, 0.01298, 0.221, 0.01298, 0.2086, 0.02553, 0.2015, 0.02553, 0.2129, 0.04293, 0.53, 0.118, 0.53, 0.1222, 0.5381, 0.05385, 0.5381, 0.1796, 0.2115, 0.1296, 0.2115, 0.1318, 0.2042, 0.1774, 0.2042, 0.2958, 0.03734, 0.2958, 0.04979, 0.2833, 0.05683, 0.2833, 0.04548, 0.04294, 0.7137, 0.02491, 0.7137, 0.03742, 0.7055, 0.05385, 0.7055, 0.2028, 0.03734, 0.2778, 0.03734, 0.2669, 0.04548, 0.1985, 0.04548, 0.3077, 0.7137, 0.2887, 0.7137, 0.2778, 0.7055, 0.2952, 0.7055, 0.2887, 0.7137, 0.2138, 0.7137, 0.2096, 0.7055, 0.2778, 0.7055, 0.0249, 0.6218, 0.0249, 0.5424, 0.03742, 0.5495, 0.03742, 0.6218, 0.2958, 0.221, 0.2778, 0.221, 0.2669, 0.2129, 0.2833, 0.2129, 0.9448, 0.7978, 0.9448, 0.8142, 0.9283, 0.8143, 0.9283, 0.7978, 0.9448, 0.8142, 0.9448, 0.8256, 0.9283, 0.8256, 0.9283, 0.8143, 0.9448, 0.5533, 0.9282, 0.5533, 0.9282, 0.542, 0.9448, 0.542, 0.9448, 0.542, 0.9282, 0.542, 0.9282, 0.4696, 0.9448, 0.4696, 0.9448, 0.8256, 0.9448, 0.8978, 0.9283, 0.8978, 0.9283, 0.8256, 0.9448, 0.5533, 0.9448, 0.5707, 0.9282, 0.5707, 0.9282, 0.5533, 0.9448, 0.7296, 0.9448, 0.7978, 0.9283, 0.7978, 0.9282, 0.7296, 0.9448, 0.6613, 0.9448, 0.7068, 0.9282, 0.7068, 0.9282, 0.6613, 0.9448, 0.6389, 0.9448, 0.6613, 0.9282, 0.6613, 0.9282, 0.6389, 0.9448, 0.7068, 0.9448, 0.7296, 0.9282, 0.7296, 0.9282, 0.7068, 0.9448, 0.5707, 0.9448, 0.6389, 0.9282, 0.6389, 0.9282, 0.5707, 0.9451, 0.1407, 0.9285, 0.1407, 0.9285, 0.1242, 0.9451, 0.1243, 0.9451, 0.1243, 0.9285, 0.1242, 0.9285, 0.1129, 0.9451, 0.1129, 0.9449, 0.3858, 0.9449, 0.3972, 0.9283, 0.3972, 0.9283, 0.3858, 0.9449, 0.3972, 0.9448, 0.4696, 0.9282, 0.4696, 0.9283, 0.3972, 0.9451, 0.1129, 0.9285, 0.1129, 0.9286, 0.0404, 0.9451, 0.04042, 0.9449, 0.3858, 0.9283, 0.3858, 0.9283, 0.3684, 0.9449, 0.3685, 0.945, 0.2092, 0.9284, 0.2092, 0.9285, 0.1407, 0.9451, 0.1407, 0.945, 0.2777, 0.9284, 0.2777, 0.9284, 0.2321, 0.945, 0.2321, 0.9449, 0.3001, 0.9283, 0.3001, 0.9284, 0.2777, 0.945, 0.2777, 0.945, 0.2321, 0.9284, 0.2321, 0.9284, 0.2092, 0.945, 0.2092, 0.9449, 0.3685, 0.9283, 0.3684, 0.9283, 0.3001, 0.9449, 0.3001, 0.4416, 0.2139, 0.4189, 0.2234, 0.4232, 0.2153, 0.4438, 0.2066, 0.3762, 0.5258, 0.3857, 0.5026, 0.393, 0.5004, 0.3843, 0.5215, 0.4681, 0.336, 0.5474, 0.336, 0.5404, 0.3485, 0.4681, 0.3485, 0.325, 0.05215, 0.325, 0.03969, 0.3375, 0.04782, 0.3375, 0.05917, 0.4416, 0.04918, 0.4916, 0.04918, 0.4894, 0.05647, 0.4438, 0.05647, 0.6078, 0.2109, 0.6078, 0.2234, 0.5953, 0.2153, 0.5953, 0.2039, 0.5599, 0.43, 0.5504, 0.4526, 0.5431, 0.4548, 0.5518, 0.4342, 0.3762, 0.336, 0.3887, 0.336, 0.3957, 0.3485, 0.3843, 0.3485, 0.5898, 0.2234, 0.5148, 0.2234, 0.5105, 0.2153, 0.5789, 0.2153, 0.3857, 0.5026, 0.3857, 0.4526, 0.393, 0.4548, 0.393, 0.5004, 0.5898, 0.03969, 0.6078, 0.03969, 0.5953, 0.04782, 0.5789, 0.04782, 0.5599, 0.6188, 0.5474, 0.6188, 0.5404, 0.6064, 0.5518, 0.6064, 0.5599, 0.5258, 0.5599, 0.6008, 0.5518, 0.5899, 0.5518, 0.5215, 0.325, 0.03969, 0.344, 0.03969, 0.3549, 0.04782, 0.3375, 0.04782, 0.3762, 0.6188, 0.3762, 0.6008, 0.3843, 0.5899, 0.3843, 0.6064, 0.344, 0.03969, 0.4189, 0.03969, 0.4232, 0.04782, 0.3549, 0.04782, 0.6078, 0.1315, 0.6078, 0.2109, 0.5953, 0.2039, 0.5953, 0.1315, 0.3762, 0.355, 0.3762, 0.336, 0.3843, 0.3485, 0.3843, 0.3659, 0.5148, 0.2234, 0.4916, 0.2139, 0.4894, 0.2066, 0.5105, 0.2153, 0.3762, 0.43, 0.3762, 0.355, 0.3843, 0.3659, 0.3843, 0.4342, 0.325, 0.1315, 0.325, 0.05215, 0.3375, 0.05917, 0.3375, 0.1315, 0.5474, 0.6188, 0.4681, 0.6188, 0.4681, 0.6064, 0.5404, 0.6064, 0.1753, 0.4238, 0.1753, 0.4988, 0.1475, 0.4988, 0.1149, 0.4933, 0.1447, 0.4593, 0.1658, 0.3506, 0.1658, 0.4006, 0.1529, 0.4006, 0.1529, 0.3361, 0.1753, 0.3279, 0.1658, 0.3506, 0.1529, 0.3361, 0.1463, 0.2778, 0.1658, 0.4006, 0.1753, 0.4238, 0.1447, 0.4593, 0.1529, 0.4006, 0.1753, 0.253, 0.1753, 0.3279, 0.1463, 0.2778, 0.1249, 0.2594, 0.1491, 0.253, 0.01652, 0.4238, 0.04789, 0.4593, 0.07767, 0.4933, 0.04507, 0.4988, 0.01652, 0.4988, 0.02601, 0.3506, 0.0401, 0.3361, 0.04006, 0.4006, 0.02601, 0.4006, 0.01652, 0.3279, 0.04626, 0.2778, 0.0401, 0.3361, 0.02601, 0.3506, 0.02601, 0.4006, 0.04006, 0.4006, 0.04789, 0.4593, 0.01652, 0.4238, 0.01652, 0.253, 0.04351, 0.253, 0.06768, 0.2594, 0.04626, 0.2778, 0.01652, 0.3279, 0.6622, 0.05249, 0.6622, 0.03389, 0.7084, 0.03388, 0.7084, 0.05249, 0.6622, 0.157, 0.6622, 0.09766, 0.7084, 0.09766, 0.7084, 0.157, 0.6622, 0.4525, 0.6622, 0.3938, 0.7084, 0.3938, 0.7084, 0.4525, 0.6622, 0.3656, 0.6622, 0.337, 0.7084, 0.337, 0.7084, 0.3656, 0.3186, 0.3431, 0.3186, 0.4076, 0.2616, 0.4076, 0.2616, 0.3431, 0.312, 0.2848, 0.3186, 0.3431, 0.2616, 0.3431, 0.2617, 0.2848, 0.3186, 0.4076, 0.3104, 0.4664, 0.2617, 0.4664, 0.2616, 0.4076, 0.2058, 0.3431, 0.2616, 0.3431, 0.2616, 0.4076, 0.2058, 0.4076, 0.212, 0.2848, 0.2617, 0.2848, 0.2616, 0.3431, 0.2058, 0.3431, 0.2058, 0.4076, 0.2616, 0.4076, 0.2617, 0.4664, 0.2136, 0.4664, 0.212, 0.2848, 0.2334, 0.2664, 0.262, 0.2664, 0.2617, 0.2848, 0.262, 0.2664, 0.2907, 0.2664, 0.312, 0.2848, 0.2617, 0.2848, 0.2136, 0.4664, 0.2617, 0.4664, 0.262, 0.5003, 0.2434, 0.5003, 0.262, 0.5003, 0.2617, 0.4664, 0.3104, 0.4664, 0.2806, 0.5003, 0.6622, 0.6214, 0.6622, 0.5762, 0.7084, 0.5762, 0.7084, 0.6214, 0.6622, 0.3938, 0.6622, 0.3656, 0.7084, 0.3656, 0.7084, 0.3938, 0.6622, 0.09766, 0.6622, 0.05249, 0.7084, 0.05249, 0.7084, 0.09766, 0.6622, 0.5762, 0.6622, 0.517, 0.7084, 0.517, 0.7084, 0.5762])
me_cube.materials.append(mat_material)
me_cube.use_remesh_preserve_volume = False
me_cube.use_remesh_preserve_attributes = False
me_cube.use_mirror_vertex_groups = False
me_cube.update()

# ---- objects
ob_cube = bpy.data.objects.new('Cube', me_cube)

# ---- transforms, parenting, visibility, modifiers, constraints
ob_cube.location = (0.0, 0.0, 1.805)
ob_cube.lock_rotations_4d = False
ob_cube.empty_display_type = 'ARROWS'
ob_cube.lineart.crease_threshold = 0.0

# ---- collection membership
col_collection_1.objects.link(ob_cube)

# ---- scene / render settings (as saved in the file)
scene.frame_start = 1; scene.frame_end = 250; scene.frame_set(1)
scene.render.engine = 'BLENDER_EEVEE_NEXT'
scene.render.image_settings.compression = 90
scene.render.resolution_percentage = 50
scene.render.dither_intensity = 0.0
scene.cycles.use_denoising = False
scene.cycles.samples = 10
scene.cycles.sampling_pattern = 'TABULATED_SOBOL'
scene.cycles.light_sampling_threshold = 0.0
scene.cycles.use_adaptive_sampling = False
scene.cycles.use_light_tree = False
scene.cycles.blur_glossy = 0.0
scene.cycles.volume_bounces = 1
scene.cycles.pixel_filter_type = 'GAUSSIAN'
scene.cycles.sample_clamp_indirect = 0.0
scene.view_settings.view_transform = 'Standard'
bpy.context.view_layer.update()

# ---- added for rendering (the .blend has no active camera and no usable light): camera, sun
cam_auto = bpy.data.cameras.new('AutoCamera')
cam_auto.lens = 50.0
cam_auto.sensor_width = 36.0
cam_auto.clip_end = 1000.0
ob_auto_camera = bpy.data.objects.new('AutoCamera', cam_auto)
scene.collection.objects.link(ob_auto_camera)
ob_auto_camera.location = (3.52464, -4.22957, 4.35551)
ob_auto_camera.rotation_euler = (1.09748, -7.21219e-08, 0.694738)
scene.camera = ob_auto_camera
light_auto_sun = bpy.data.lights.new('AutoSun', 'SUN')
light_auto_sun.energy = 3.0
light_auto_sun.angle = 0.0523599
ob_auto_sun = bpy.data.objects.new('AutoSun', light_auto_sun)
scene.collection.objects.link(ob_auto_sun)
ob_auto_sun.rotation_euler = (0.872665, 0.174533, 0.523599)
bpy.context.view_layer.update()
